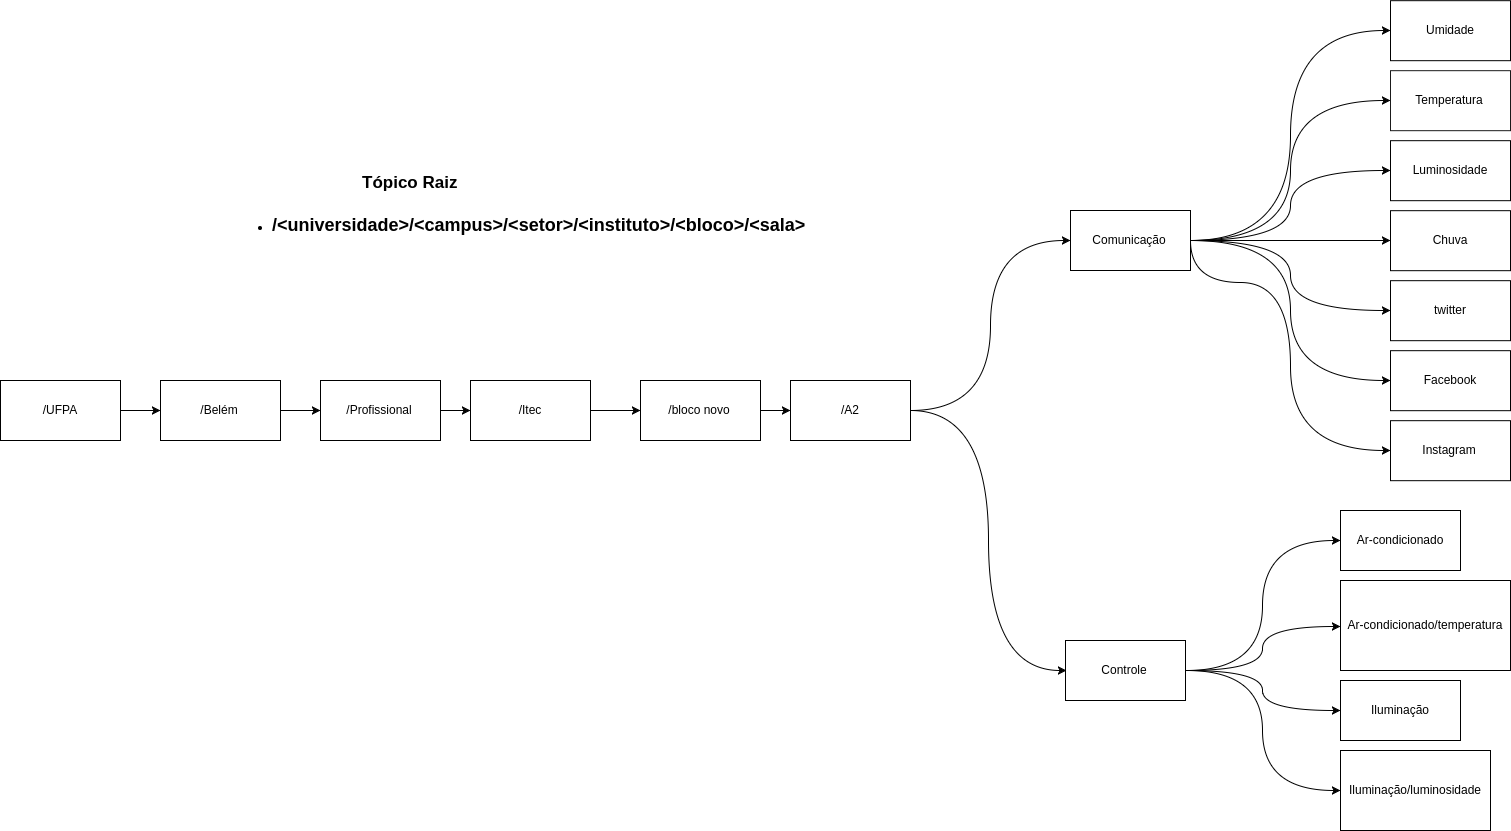

The diagram above was exported from draw.io. Its source (the exported page's mxGraphModel, read from the mxfile embedded in the PNG):
<mxGraphModel dx="2594" dy="2018" grid="1" gridSize="10" guides="1" tooltips="1" connect="1" arrows="1" fold="1" page="1" pageScale="1" pageWidth="850" pageHeight="1100" math="0" shadow="0">
  <root>
    <mxCell id="0" style=";html=1;" />
    <mxCell id="1" style=";html=1;" parent="0" />
    <mxCell id="32569f0ee8e86755-117" value="Temperatura" style="whiteSpace=wrap;html=1;strokeColor=#1A1A1A;fontFamily=Helvetica;" vertex="1" parent="1">
      <mxGeometry x="690" y="-339.8235294117647" width="120" height="60" as="geometry" />
    </mxCell>
    <mxCell id="15945a3af30d803-3" value="&lt;b&gt;&lt;font style=&quot;font-size: 17px&quot;&gt;Tópico Raiz&lt;/font&gt;&lt;/b&gt;" style="text;html=1;resizable=0;points=[];autosize=1;align=left;verticalAlign=top;spacingTop=-4;" vertex="1" parent="1">
      <mxGeometry x="-340" y="-240" width="110" height="20" as="geometry" />
    </mxCell>
    <mxCell id="15945a3af30d803-4" value="&lt;ul&gt;&lt;li&gt;&lt;font size=&quot;4&quot;&gt;&lt;b&gt;/&amp;lt;universidade&amp;gt;/&amp;lt;campus&amp;gt;/&amp;lt;setor&amp;gt;/&amp;lt;instituto&amp;gt;/&amp;lt;bloco&amp;gt;/&amp;lt;sala&amp;gt;&lt;/b&gt;&lt;/font&gt;&lt;/li&gt;&lt;/ul&gt;" style="text;html=1;resizable=0;points=[];autosize=1;align=left;verticalAlign=top;spacingTop=-4;" vertex="1" parent="1">
      <mxGeometry x="-470" y="-210" width="590" height="40" as="geometry" />
    </mxCell>
    <mxCell id="15945a3af30d803-5" value="Luminosidade" style="whiteSpace=wrap;html=1;" vertex="1" parent="1">
      <mxGeometry x="690" y="-269.8235294117647" width="120" height="60" as="geometry" />
    </mxCell>
    <mxCell id="15945a3af30d803-6" value="Chuva" style="whiteSpace=wrap;html=1;" vertex="1" parent="1">
      <mxGeometry x="690" y="-199.8235294117647" width="120" height="60" as="geometry" />
    </mxCell>
    <mxCell id="15945a3af30d803-7" value="Umidade" style="whiteSpace=wrap;html=1;" vertex="1" parent="1">
      <mxGeometry x="690" y="-409.8235294117647" width="120" height="60" as="geometry" />
    </mxCell>
    <mxCell id="15945a3af30d803-8" value="twitter" style="whiteSpace=wrap;html=1;" vertex="1" parent="1">
      <mxGeometry x="690" y="-129.8235294117647" width="120" height="60" as="geometry" />
    </mxCell>
    <mxCell id="15945a3af30d803-9" value="Facebook" style="whiteSpace=wrap;html=1;" vertex="1" parent="1">
      <mxGeometry x="690" y="-59.823529411764696" width="120" height="60" as="geometry" />
    </mxCell>
    <mxCell id="15945a3af30d803-10" value="Instagram" style="whiteSpace=wrap;html=1;" vertex="1" parent="1">
      <mxGeometry x="690" y="10.176470588235304" width="120" height="60" as="geometry" />
    </mxCell>
    <mxCell id="15945a3af30d803-23" style="edgeStyle=orthogonalEdgeStyle;curved=1;rounded=0;html=1;exitX=1;exitY=0.5;entryX=0;entryY=0.5;jettySize=auto;orthogonalLoop=1;" edge="1" parent="1" source="15945a3af30d803-17" target="15945a3af30d803-18">
      <mxGeometry relative="1" as="geometry" />
    </mxCell>
    <mxCell id="15945a3af30d803-17" value="/UFPA" style="whiteSpace=wrap;html=1;" vertex="1" parent="1">
      <mxGeometry x="-700" y="-30" width="120" height="60" as="geometry" />
    </mxCell>
    <mxCell id="15945a3af30d803-24" style="edgeStyle=orthogonalEdgeStyle;curved=1;rounded=0;html=1;exitX=1;exitY=0.5;entryX=0;entryY=0.5;jettySize=auto;orthogonalLoop=1;" edge="1" parent="1" source="15945a3af30d803-18" target="15945a3af30d803-19">
      <mxGeometry relative="1" as="geometry" />
    </mxCell>
    <mxCell id="15945a3af30d803-18" value="/Belém" style="whiteSpace=wrap;html=1;" vertex="1" parent="1">
      <mxGeometry x="-540" y="-30" width="120" height="60" as="geometry" />
    </mxCell>
    <mxCell id="15945a3af30d803-25" style="edgeStyle=orthogonalEdgeStyle;curved=1;rounded=0;html=1;exitX=1;exitY=0.5;entryX=0;entryY=0.5;jettySize=auto;orthogonalLoop=1;" edge="1" parent="1" source="15945a3af30d803-19" target="15945a3af30d803-20">
      <mxGeometry relative="1" as="geometry" />
    </mxCell>
    <mxCell id="15945a3af30d803-19" value="/Profissional" style="whiteSpace=wrap;html=1;" vertex="1" parent="1">
      <mxGeometry x="-380" y="-30" width="120" height="60" as="geometry" />
    </mxCell>
    <mxCell id="15945a3af30d803-26" style="edgeStyle=orthogonalEdgeStyle;curved=1;rounded=0;html=1;exitX=1;exitY=0.5;entryX=0;entryY=0.5;jettySize=auto;orthogonalLoop=1;" edge="1" parent="1" source="15945a3af30d803-20" target="15945a3af30d803-21">
      <mxGeometry relative="1" as="geometry" />
    </mxCell>
    <mxCell id="15945a3af30d803-20" value="/Itec" style="whiteSpace=wrap;html=1;" vertex="1" parent="1">
      <mxGeometry x="-230" y="-30" width="120" height="60" as="geometry" />
    </mxCell>
    <mxCell id="15945a3af30d803-27" style="edgeStyle=orthogonalEdgeStyle;curved=1;rounded=0;html=1;exitX=1;exitY=0.5;entryX=0;entryY=0.5;jettySize=auto;orthogonalLoop=1;" edge="1" parent="1" source="15945a3af30d803-21" target="15945a3af30d803-22">
      <mxGeometry relative="1" as="geometry" />
    </mxCell>
    <mxCell id="15945a3af30d803-21" value="/bloco novo" style="whiteSpace=wrap;html=1;" vertex="1" parent="1">
      <mxGeometry x="-60" y="-30" width="120" height="60" as="geometry" />
    </mxCell>
    <mxCell id="15945a3af30d803-29" style="edgeStyle=orthogonalEdgeStyle;curved=1;rounded=0;html=1;exitX=1;exitY=0.5;entryX=0;entryY=0.5;jettySize=auto;orthogonalLoop=1;" edge="1" parent="1" source="15945a3af30d803-22" target="15945a3af30d803-28">
      <mxGeometry relative="1" as="geometry" />
    </mxCell>
    <mxCell id="15945a3af30d803-39" style="edgeStyle=orthogonalEdgeStyle;curved=1;rounded=0;html=1;exitX=1;exitY=0.5;entryX=0;entryY=0.5;jettySize=auto;orthogonalLoop=1;" edge="1" parent="1" source="15945a3af30d803-22" target="15945a3af30d803-37">
      <mxGeometry relative="1" as="geometry" />
    </mxCell>
    <mxCell id="15945a3af30d803-22" value="/A2" style="whiteSpace=wrap;html=1;" vertex="1" parent="1">
      <mxGeometry x="90" y="-30" width="120" height="60" as="geometry" />
    </mxCell>
    <mxCell id="15945a3af30d803-30" style="edgeStyle=orthogonalEdgeStyle;curved=1;rounded=0;html=1;entryX=0;entryY=0.5;jettySize=auto;orthogonalLoop=1;exitX=1;exitY=0.5;" edge="1" parent="1" source="15945a3af30d803-28" target="15945a3af30d803-10">
      <mxGeometry relative="1" as="geometry">
        <mxPoint x="600" y="-140" as="sourcePoint" />
        <Array as="points">
          <mxPoint x="590" y="-129" />
          <mxPoint x="590" y="40" />
        </Array>
      </mxGeometry>
    </mxCell>
    <mxCell id="15945a3af30d803-31" style="edgeStyle=orthogonalEdgeStyle;curved=1;rounded=0;html=1;exitX=1;exitY=0.5;entryX=0;entryY=0.5;jettySize=auto;orthogonalLoop=1;" edge="1" parent="1" source="15945a3af30d803-28" target="15945a3af30d803-9">
      <mxGeometry relative="1" as="geometry" />
    </mxCell>
    <mxCell id="15945a3af30d803-32" style="edgeStyle=orthogonalEdgeStyle;curved=1;rounded=0;html=1;exitX=1;exitY=0.5;entryX=0;entryY=0.5;jettySize=auto;orthogonalLoop=1;" edge="1" parent="1" source="15945a3af30d803-28" target="15945a3af30d803-8">
      <mxGeometry relative="1" as="geometry" />
    </mxCell>
    <mxCell id="15945a3af30d803-33" style="edgeStyle=orthogonalEdgeStyle;curved=1;rounded=0;html=1;exitX=1;exitY=0.5;entryX=0;entryY=0.5;jettySize=auto;orthogonalLoop=1;" edge="1" parent="1" source="15945a3af30d803-28" target="15945a3af30d803-6">
      <mxGeometry relative="1" as="geometry" />
    </mxCell>
    <mxCell id="15945a3af30d803-34" style="edgeStyle=orthogonalEdgeStyle;curved=1;rounded=0;html=1;exitX=1;exitY=0.5;entryX=0;entryY=0.5;jettySize=auto;orthogonalLoop=1;" edge="1" parent="1" source="15945a3af30d803-28" target="15945a3af30d803-5">
      <mxGeometry relative="1" as="geometry" />
    </mxCell>
    <mxCell id="15945a3af30d803-35" style="edgeStyle=orthogonalEdgeStyle;curved=1;rounded=0;html=1;exitX=1;exitY=0.5;entryX=0;entryY=0.5;jettySize=auto;orthogonalLoop=1;" edge="1" parent="1" source="15945a3af30d803-28" target="15945a3af30d803-7">
      <mxGeometry relative="1" as="geometry" />
    </mxCell>
    <mxCell id="15945a3af30d803-36" style="edgeStyle=orthogonalEdgeStyle;curved=1;rounded=0;html=1;exitX=1;exitY=0.5;entryX=0;entryY=0.5;jettySize=auto;orthogonalLoop=1;" edge="1" parent="1" source="15945a3af30d803-28" target="32569f0ee8e86755-117">
      <mxGeometry relative="1" as="geometry" />
    </mxCell>
    <mxCell id="15945a3af30d803-28" value="Comunicação" style="whiteSpace=wrap;html=1;" vertex="1" parent="1">
      <mxGeometry x="370" y="-200" width="120" height="60" as="geometry" />
    </mxCell>
    <mxCell id="15945a3af30d803-43" style="edgeStyle=orthogonalEdgeStyle;curved=1;rounded=0;html=1;exitX=1;exitY=0.5;entryX=0;entryY=0.5;jettySize=auto;orthogonalLoop=1;" edge="1" parent="1" source="15945a3af30d803-37" target="15945a3af30d803-38">
      <mxGeometry relative="1" as="geometry" />
    </mxCell>
    <mxCell id="15945a3af30d803-44" style="edgeStyle=orthogonalEdgeStyle;curved=1;rounded=0;html=1;exitX=1;exitY=0.5;entryX=0;entryY=0.5;jettySize=auto;orthogonalLoop=1;" edge="1" parent="1" source="15945a3af30d803-37" target="15945a3af30d803-40">
      <mxGeometry relative="1" as="geometry" />
    </mxCell>
    <mxCell id="15945a3af30d803-45" style="edgeStyle=orthogonalEdgeStyle;curved=1;rounded=0;html=1;exitX=1;exitY=0.5;entryX=0;entryY=0.5;jettySize=auto;orthogonalLoop=1;" edge="1" parent="1" source="15945a3af30d803-37" target="15945a3af30d803-41">
      <mxGeometry relative="1" as="geometry" />
    </mxCell>
    <mxCell id="15945a3af30d803-46" style="edgeStyle=orthogonalEdgeStyle;curved=1;rounded=0;html=1;exitX=1;exitY=0.5;entryX=0;entryY=0.5;jettySize=auto;orthogonalLoop=1;" edge="1" parent="1" source="15945a3af30d803-37" target="15945a3af30d803-42">
      <mxGeometry relative="1" as="geometry" />
    </mxCell>
    <mxCell id="15945a3af30d803-37" value="Controle" style="whiteSpace=wrap;html=1;" vertex="1" parent="1">
      <mxGeometry x="365" y="230" width="120" height="60" as="geometry" />
    </mxCell>
    <mxCell id="15945a3af30d803-38" value="Ar-condicionado" style="whiteSpace=wrap;html=1;" vertex="1" parent="1">
      <mxGeometry x="640" y="100" width="120" height="60" as="geometry" />
    </mxCell>
    <mxCell id="15945a3af30d803-40" value="Ar-condicionado/temperatura" style="whiteSpace=wrap;html=1;" vertex="1" parent="1">
      <mxGeometry x="640" y="170" width="170" height="90" as="geometry" />
    </mxCell>
    <mxCell id="15945a3af30d803-41" value="Iluminação" style="whiteSpace=wrap;html=1;" vertex="1" parent="1">
      <mxGeometry x="640" y="270" width="120" height="60" as="geometry" />
    </mxCell>
    <mxCell id="15945a3af30d803-42" value="Iluminação/luminosidade" style="whiteSpace=wrap;html=1;" vertex="1" parent="1">
      <mxGeometry x="640" y="340" width="150" height="80" as="geometry" />
    </mxCell>
  </root>
</mxGraphModel>